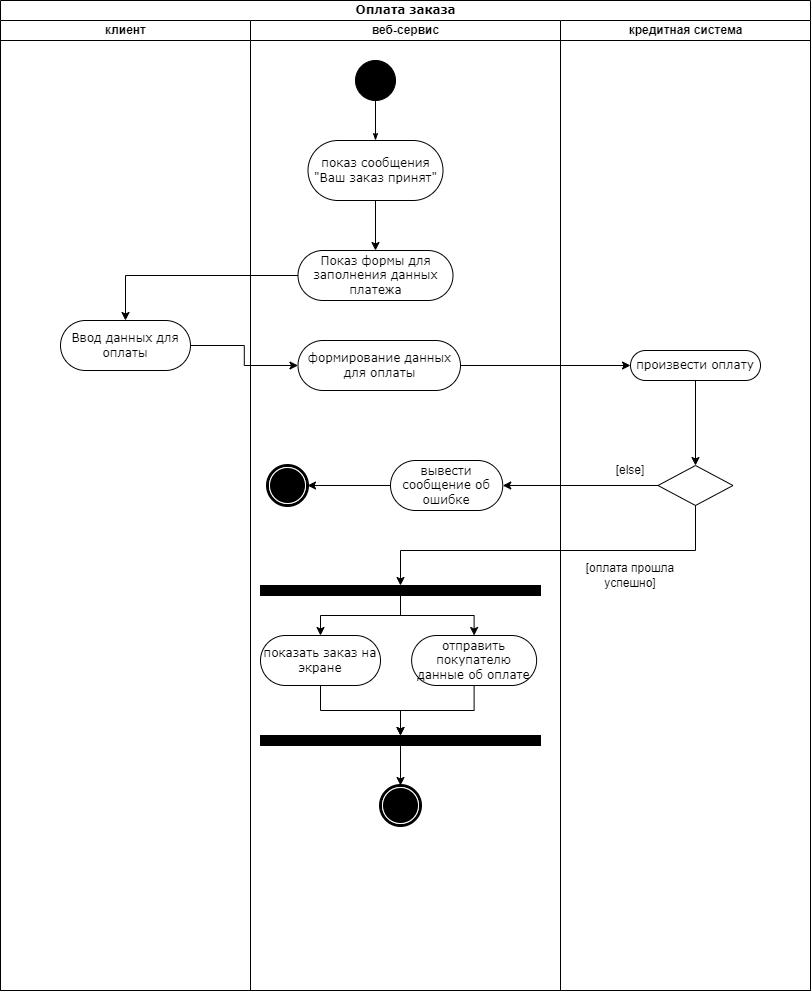

The diagram above was exported from draw.io. Its source (the exported page's mxGraphModel, read from the mxfile embedded in the PNG):
<mxGraphModel dx="1066" dy="611" grid="1" gridSize="10" guides="1" tooltips="1" connect="1" arrows="1" fold="1" page="1" pageScale="1" pageWidth="850" pageHeight="1100" background="none" math="0" shadow="0">
  <root>
    <mxCell id="0" />
    <mxCell id="1" parent="0" />
    <mxCell id="1c1d494c118603dd-1" value="Оплата заказа" style="swimlane;html=1;childLayout=stackLayout;startSize=20;rounded=0;shadow=0;comic=0;labelBackgroundColor=none;strokeWidth=1;fontFamily=Verdana;fontSize=12;align=center;" parent="1" vertex="1">
      <mxGeometry x="40" y="20" width="810" height="990" as="geometry" />
    </mxCell>
    <mxCell id="1c1d494c118603dd-2" value="клиент" style="swimlane;html=1;startSize=20;" parent="1c1d494c118603dd-1" vertex="1">
      <mxGeometry y="20" width="250" height="970" as="geometry" />
    </mxCell>
    <mxCell id="RfeAYa3kZmsLDzL-tnI_-3" value="Ввод данных для оплаты" style="rounded=1;whiteSpace=wrap;html=1;shadow=0;comic=0;labelBackgroundColor=none;strokeWidth=1;fontFamily=Verdana;fontSize=12;align=center;arcSize=50;" vertex="1" parent="1c1d494c118603dd-2">
      <mxGeometry x="60" y="300" width="130" height="50" as="geometry" />
    </mxCell>
    <mxCell id="1c1d494c118603dd-3" value="веб-сервис" style="swimlane;html=1;startSize=20;" parent="1c1d494c118603dd-1" vertex="1">
      <mxGeometry x="250" y="20" width="310" height="970" as="geometry" />
    </mxCell>
    <mxCell id="1c1d494c118603dd-39" style="edgeStyle=none;rounded=0;html=1;labelBackgroundColor=none;startArrow=none;startFill=0;startSize=5;endArrow=classicThin;endFill=1;endSize=5;jettySize=auto;orthogonalLoop=1;strokeWidth=1;fontFamily=Verdana;fontSize=12" parent="1c1d494c118603dd-3" edge="1">
      <mxGeometry relative="1" as="geometry">
        <mxPoint x="113.84999999999991" y="450" as="targetPoint" />
      </mxGeometry>
    </mxCell>
    <mxCell id="1c1d494c118603dd-53" style="edgeStyle=none;rounded=0;html=1;dashed=1;labelBackgroundColor=none;startArrow=none;startFill=0;startSize=5;endArrow=oval;endFill=0;endSize=5;jettySize=auto;orthogonalLoop=1;strokeWidth=1;fontFamily=Verdana;fontSize=12" parent="1c1d494c118603dd-3" edge="1">
      <mxGeometry relative="1" as="geometry">
        <mxPoint x="125" y="529.1666666666667" as="targetPoint" />
      </mxGeometry>
    </mxCell>
    <mxCell id="60571a20871a0731-4" value="" style="ellipse;whiteSpace=wrap;html=1;rounded=0;shadow=0;comic=0;labelBackgroundColor=none;strokeWidth=1;fillColor=#000000;fontFamily=Verdana;fontSize=12;align=center;" parent="1c1d494c118603dd-3" vertex="1">
      <mxGeometry x="105" y="40" width="40" height="40" as="geometry" />
    </mxCell>
    <mxCell id="RfeAYa3kZmsLDzL-tnI_-2" style="edgeStyle=orthogonalEdgeStyle;rounded=0;orthogonalLoop=1;jettySize=auto;html=1;entryX=0.5;entryY=0;entryDx=0;entryDy=0;" edge="1" parent="1c1d494c118603dd-3" source="60571a20871a0731-8" target="RfeAYa3kZmsLDzL-tnI_-1">
      <mxGeometry relative="1" as="geometry" />
    </mxCell>
    <mxCell id="60571a20871a0731-8" value="показ сообщения &quot;Ваш заказ принят&quot;" style="rounded=1;whiteSpace=wrap;html=1;shadow=0;comic=0;labelBackgroundColor=none;strokeWidth=1;fontFamily=Verdana;fontSize=12;align=center;arcSize=50;" parent="1c1d494c118603dd-3" vertex="1">
      <mxGeometry x="57.5" y="120" width="135" height="60" as="geometry" />
    </mxCell>
    <mxCell id="1c1d494c118603dd-27" style="edgeStyle=orthogonalEdgeStyle;rounded=0;html=1;labelBackgroundColor=none;startArrow=none;startFill=0;startSize=5;endArrow=classicThin;endFill=1;endSize=5;jettySize=auto;orthogonalLoop=1;strokeWidth=1;fontFamily=Verdana;fontSize=12" parent="1c1d494c118603dd-3" source="60571a20871a0731-4" target="60571a20871a0731-8" edge="1">
      <mxGeometry relative="1" as="geometry" />
    </mxCell>
    <mxCell id="RfeAYa3kZmsLDzL-tnI_-1" value="Показ формы для заполнения данных платежа" style="rounded=1;whiteSpace=wrap;html=1;shadow=0;comic=0;labelBackgroundColor=none;strokeWidth=1;fontFamily=Verdana;fontSize=12;align=center;arcSize=50;" vertex="1" parent="1c1d494c118603dd-3">
      <mxGeometry x="47.5" y="230" width="155" height="50" as="geometry" />
    </mxCell>
    <mxCell id="RfeAYa3kZmsLDzL-tnI_-4" value="формирование данных для оплаты" style="rounded=1;whiteSpace=wrap;html=1;shadow=0;comic=0;labelBackgroundColor=none;strokeWidth=1;fontFamily=Verdana;fontSize=12;align=center;arcSize=50;" vertex="1" parent="1c1d494c118603dd-3">
      <mxGeometry x="47.5" y="320" width="162.5" height="50" as="geometry" />
    </mxCell>
    <mxCell id="RfeAYa3kZmsLDzL-tnI_-11" value="вывести сообщение об ошибке" style="rounded=1;whiteSpace=wrap;html=1;shadow=0;comic=0;labelBackgroundColor=none;strokeWidth=1;fontFamily=Verdana;fontSize=12;align=center;arcSize=50;" vertex="1" parent="1c1d494c118603dd-3">
      <mxGeometry x="140" y="440" width="112.25" height="50" as="geometry" />
    </mxCell>
    <mxCell id="RfeAYa3kZmsLDzL-tnI_-16" value="" style="shape=mxgraph.bpmn.shape;html=1;verticalLabelPosition=bottom;labelBackgroundColor=#ffffff;verticalAlign=top;perimeter=ellipsePerimeter;outline=end;symbol=terminate;rounded=0;shadow=0;comic=0;strokeWidth=1;fontFamily=Verdana;fontSize=12;align=center;" vertex="1" parent="1c1d494c118603dd-3">
      <mxGeometry x="17" y="445" width="40" height="40" as="geometry" />
    </mxCell>
    <mxCell id="RfeAYa3kZmsLDzL-tnI_-19" value="" style="whiteSpace=wrap;html=1;rounded=0;shadow=0;comic=0;labelBackgroundColor=none;strokeWidth=1;fillColor=#000000;fontFamily=Verdana;fontSize=12;align=center;rotation=0;" vertex="1" parent="1c1d494c118603dd-3">
      <mxGeometry x="10" y="565" width="280" height="10" as="geometry" />
    </mxCell>
    <mxCell id="RfeAYa3kZmsLDzL-tnI_-13" value="показать заказ на экране" style="rounded=1;whiteSpace=wrap;html=1;shadow=0;comic=0;labelBackgroundColor=none;strokeWidth=1;fontFamily=Verdana;fontSize=12;align=center;arcSize=50;" vertex="1" parent="1c1d494c118603dd-3">
      <mxGeometry x="10" y="615" width="120" height="50" as="geometry" />
    </mxCell>
    <mxCell id="RfeAYa3kZmsLDzL-tnI_-15" value="отправить покупателю данные об оплате" style="rounded=1;whiteSpace=wrap;html=1;shadow=0;comic=0;labelBackgroundColor=none;strokeWidth=1;fontFamily=Verdana;fontSize=12;align=center;arcSize=50;" vertex="1" parent="1c1d494c118603dd-3">
      <mxGeometry x="161.13" y="615" width="125" height="50" as="geometry" />
    </mxCell>
    <mxCell id="RfeAYa3kZmsLDzL-tnI_-21" value="" style="whiteSpace=wrap;html=1;rounded=0;shadow=0;comic=0;labelBackgroundColor=none;strokeWidth=1;fillColor=#000000;fontFamily=Verdana;fontSize=12;align=center;rotation=0;" vertex="1" parent="1c1d494c118603dd-3">
      <mxGeometry x="10" y="715" width="280" height="10" as="geometry" />
    </mxCell>
    <mxCell id="RfeAYa3kZmsLDzL-tnI_-22" value="" style="shape=mxgraph.bpmn.shape;html=1;verticalLabelPosition=bottom;labelBackgroundColor=#ffffff;verticalAlign=top;perimeter=ellipsePerimeter;outline=end;symbol=terminate;rounded=0;shadow=0;comic=0;strokeWidth=1;fontFamily=Verdana;fontSize=12;align=center;" vertex="1" parent="1c1d494c118603dd-3">
      <mxGeometry x="130" y="765" width="40" height="40" as="geometry" />
    </mxCell>
    <mxCell id="RfeAYa3kZmsLDzL-tnI_-10" style="edgeStyle=orthogonalEdgeStyle;rounded=0;orthogonalLoop=1;jettySize=auto;html=1;" edge="1" parent="1c1d494c118603dd-3" source="RfeAYa3kZmsLDzL-tnI_-11" target="RfeAYa3kZmsLDzL-tnI_-16">
      <mxGeometry relative="1" as="geometry" />
    </mxCell>
    <mxCell id="RfeAYa3kZmsLDzL-tnI_-17" style="edgeStyle=orthogonalEdgeStyle;rounded=0;orthogonalLoop=1;jettySize=auto;html=1;entryX=0.5;entryY=0;entryDx=0;entryDy=0;" edge="1" parent="1c1d494c118603dd-3" source="RfeAYa3kZmsLDzL-tnI_-19" target="RfeAYa3kZmsLDzL-tnI_-13">
      <mxGeometry relative="1" as="geometry" />
    </mxCell>
    <mxCell id="RfeAYa3kZmsLDzL-tnI_-18" style="edgeStyle=orthogonalEdgeStyle;rounded=0;orthogonalLoop=1;jettySize=auto;html=1;entryX=0.5;entryY=0;entryDx=0;entryDy=0;" edge="1" parent="1c1d494c118603dd-3" source="RfeAYa3kZmsLDzL-tnI_-19" target="RfeAYa3kZmsLDzL-tnI_-15">
      <mxGeometry relative="1" as="geometry" />
    </mxCell>
    <mxCell id="RfeAYa3kZmsLDzL-tnI_-12" style="edgeStyle=orthogonalEdgeStyle;rounded=0;orthogonalLoop=1;jettySize=auto;html=1;entryX=0.5;entryY=0;entryDx=0;entryDy=0;" edge="1" parent="1c1d494c118603dd-3" source="RfeAYa3kZmsLDzL-tnI_-13" target="RfeAYa3kZmsLDzL-tnI_-21">
      <mxGeometry relative="1" as="geometry" />
    </mxCell>
    <mxCell id="RfeAYa3kZmsLDzL-tnI_-14" style="edgeStyle=orthogonalEdgeStyle;rounded=0;orthogonalLoop=1;jettySize=auto;html=1;entryX=0.5;entryY=0;entryDx=0;entryDy=0;" edge="1" parent="1c1d494c118603dd-3" source="RfeAYa3kZmsLDzL-tnI_-15" target="RfeAYa3kZmsLDzL-tnI_-21">
      <mxGeometry relative="1" as="geometry" />
    </mxCell>
    <mxCell id="RfeAYa3kZmsLDzL-tnI_-20" style="edgeStyle=orthogonalEdgeStyle;rounded=0;orthogonalLoop=1;jettySize=auto;html=1;entryX=0.5;entryY=0;entryDx=0;entryDy=0;" edge="1" parent="1c1d494c118603dd-3" source="RfeAYa3kZmsLDzL-tnI_-21" target="RfeAYa3kZmsLDzL-tnI_-22">
      <mxGeometry relative="1" as="geometry" />
    </mxCell>
    <mxCell id="1c1d494c118603dd-4" value="кредитная система" style="swimlane;html=1;startSize=20;" parent="1c1d494c118603dd-1" vertex="1">
      <mxGeometry x="560" y="20" width="250" height="970" as="geometry" />
    </mxCell>
    <mxCell id="RfeAYa3kZmsLDzL-tnI_-28" style="edgeStyle=orthogonalEdgeStyle;rounded=0;orthogonalLoop=1;jettySize=auto;html=1;entryX=0.5;entryY=0;entryDx=0;entryDy=0;" edge="1" parent="1c1d494c118603dd-4" source="RfeAYa3kZmsLDzL-tnI_-5" target="RfeAYa3kZmsLDzL-tnI_-23">
      <mxGeometry relative="1" as="geometry" />
    </mxCell>
    <mxCell id="RfeAYa3kZmsLDzL-tnI_-5" value="произвести оплату" style="rounded=1;whiteSpace=wrap;html=1;shadow=0;comic=0;labelBackgroundColor=none;strokeWidth=1;fontFamily=Verdana;fontSize=12;align=center;arcSize=50;" vertex="1" parent="1c1d494c118603dd-4">
      <mxGeometry x="70" y="330" width="130" height="30" as="geometry" />
    </mxCell>
    <mxCell id="RfeAYa3kZmsLDzL-tnI_-23" value="" style="rhombus;whiteSpace=wrap;html=1;" vertex="1" parent="1c1d494c118603dd-4">
      <mxGeometry x="97.5" y="445" width="75" height="40" as="geometry" />
    </mxCell>
    <mxCell id="RfeAYa3kZmsLDzL-tnI_-24" value="[else]" style="text;html=1;strokeColor=none;fillColor=none;align=center;verticalAlign=middle;whiteSpace=wrap;rounded=0;" vertex="1" parent="1c1d494c118603dd-4">
      <mxGeometry x="40" y="435" width="60" height="30" as="geometry" />
    </mxCell>
    <mxCell id="RfeAYa3kZmsLDzL-tnI_-25" value="[оплата прошла успешно]" style="text;html=1;strokeColor=none;fillColor=none;align=center;verticalAlign=middle;whiteSpace=wrap;rounded=0;" vertex="1" parent="1c1d494c118603dd-4">
      <mxGeometry x="10" y="540" width="120" height="30" as="geometry" />
    </mxCell>
    <mxCell id="RfeAYa3kZmsLDzL-tnI_-7" style="edgeStyle=orthogonalEdgeStyle;rounded=0;orthogonalLoop=1;jettySize=auto;html=1;" edge="1" parent="1c1d494c118603dd-1" source="RfeAYa3kZmsLDzL-tnI_-1" target="RfeAYa3kZmsLDzL-tnI_-3">
      <mxGeometry relative="1" as="geometry" />
    </mxCell>
    <mxCell id="RfeAYa3kZmsLDzL-tnI_-8" style="edgeStyle=orthogonalEdgeStyle;rounded=0;orthogonalLoop=1;jettySize=auto;html=1;entryX=0;entryY=0.5;entryDx=0;entryDy=0;" edge="1" parent="1c1d494c118603dd-1" source="RfeAYa3kZmsLDzL-tnI_-3" target="RfeAYa3kZmsLDzL-tnI_-4">
      <mxGeometry relative="1" as="geometry" />
    </mxCell>
    <mxCell id="RfeAYa3kZmsLDzL-tnI_-9" style="edgeStyle=orthogonalEdgeStyle;rounded=0;orthogonalLoop=1;jettySize=auto;html=1;entryX=0;entryY=0.5;entryDx=0;entryDy=0;" edge="1" parent="1c1d494c118603dd-1" source="RfeAYa3kZmsLDzL-tnI_-4" target="RfeAYa3kZmsLDzL-tnI_-5">
      <mxGeometry relative="1" as="geometry" />
    </mxCell>
    <mxCell id="RfeAYa3kZmsLDzL-tnI_-26" style="edgeStyle=orthogonalEdgeStyle;rounded=0;orthogonalLoop=1;jettySize=auto;html=1;entryX=1;entryY=0.5;entryDx=0;entryDy=0;" edge="1" parent="1c1d494c118603dd-1" source="RfeAYa3kZmsLDzL-tnI_-23" target="RfeAYa3kZmsLDzL-tnI_-11">
      <mxGeometry relative="1" as="geometry" />
    </mxCell>
    <mxCell id="RfeAYa3kZmsLDzL-tnI_-29" style="edgeStyle=orthogonalEdgeStyle;rounded=0;orthogonalLoop=1;jettySize=auto;html=1;entryX=0.5;entryY=0;entryDx=0;entryDy=0;" edge="1" parent="1c1d494c118603dd-1" source="RfeAYa3kZmsLDzL-tnI_-23" target="RfeAYa3kZmsLDzL-tnI_-19">
      <mxGeometry relative="1" as="geometry">
        <Array as="points">
          <mxPoint x="695" y="550" />
          <mxPoint x="400" y="550" />
        </Array>
      </mxGeometry>
    </mxCell>
  </root>
</mxGraphModel>